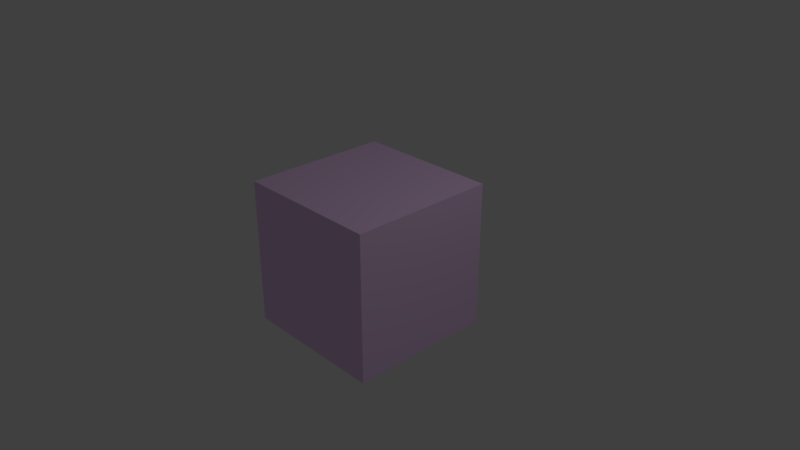 # Source: cube.blend  (saved by Blender 2.79.7; exported with 4.5.12 LTS)
import bpy
from mathutils import Matrix  # noqa: F401  (used for matrix-valued properties, if any)

bpy.ops.wm.read_factory_settings(use_empty=True)
scene = bpy.context.scene
scene.name = 'Scene'

# ---- collections
col_collection_1 = bpy.data.collections.new('Collection 1'); scene.collection.children.link(col_collection_1)

# ---- materials (node trees are filled in below, after node groups)
mat_material = bpy.data.materials.new('Material')
mat_material.alpha_threshold = 0.0
mat_material.use_transparent_shadow = False
mat_material.diffuse_color = (0.9276, 0.6583, 1.0, 1.0)
mat_material.specular_color = (0.03252, 1.0, 0.1515)
mat_material.roughness = 0.5
mat_material.line_color = (0.0, 0.0, 0.0, 1.0)

# ---- material node trees

# ---- world
world_world = bpy.data.worlds.new('World'); scene.world = world_world
world_world.color = (0.05088, 0.05088, 0.05088)
world_world.use_sun_shadow = False
world_world.sun_shadow_jitter_overblur = 0.0

# ---- cameras
cam_camera = bpy.data.cameras.new('Camera')
cam_camera.clip_end = 100.0
cam_camera.lens = 35.0
cam_camera.sensor_width = 32.0
cam_camera.sensor_height = 18.0
cam_camera.ortho_scale = 7.314
cam_camera.dof.focus_distance = 0.0
cam_camera.dof.aperture_fstop = 128.0

# ---- lights
light_lamp = bpy.data.lights.new('Lamp', 'POINT')
light_lamp.transmission_factor = 0.0
light_lamp.cutoff_distance = 30.0
light_lamp.energy = 100.0
light_lamp.shadow_buffer_clip_start = 1.001
light_lamp.shadow_soft_size = 0.1
light_lamp.shadow_maximum_resolution = 0.006
light_lamp.use_absolute_resolution = True

# ---- meshes
me_cube = bpy.data.meshes.new('Cube')
me_cube.from_pydata([(1.0, 1.0, -1.0), (1.0, -1.0, -1.0), (-1.0, -1.0, -1.0), (-1.0, 1.0, -1.0), (1.0, 1.0, 1.0), (1.0, -1.0, 1.0), (-1.0, -1.0, 1.0), (-1.0, 1.0, 1.0)], [], [(0, 1, 2, 3), (4, 7, 6, 5), (0, 4, 5, 1), (1, 5, 6, 2), (2, 6, 7, 3), (4, 0, 3, 7)])
_uv = me_cube.uv_layers.new(name='UVMap')
_uv.uv.foreach_set('vector', [1.0, 1.0, 1.0, 2.384e-07, 1.788e-07, 3.278e-07, 4.47e-07, 1.0, 1.0, 1.0, 2.98e-07, 1.0, 5.96e-08, 4.172e-07, 1.0, -5.96e-08, 1.0, 2.384e-07, 1.0, 1.0, -5.96e-08, 1.0, 2.384e-07, 2.384e-07, 1.0, 2.384e-07, 1.0, 1.0, 5.96e-08, 1.0, 1.788e-07, 2.384e-07, 3.278e-07, 2.384e-07, 4.172e-07, 1.0, 1.0, 1.0, 1.0, 2.384e-07, 1.0, 1.0, 1.0, 2.384e-07, 4.47e-07, 2.384e-07, 2.98e-07, 1.0])
me_cube.materials.append(mat_material)
me_cube.use_remesh_preserve_volume = False
me_cube.use_remesh_preserve_attributes = False
me_cube.use_mirror_vertex_groups = False
me_cube.update()

# ---- objects
ob_cube = bpy.data.objects.new('Cube', me_cube)
ob_lamp = bpy.data.objects.new('Lamp', light_lamp)
ob_camera = bpy.data.objects.new('Camera', cam_camera)

# ---- transforms, parenting, visibility, modifiers, constraints
ob_cube.location = (0.0, 0.0, 0.0)
ob_cube.lock_rotations_4d = False
ob_cube.empty_display_type = 'ARROWS'
ob_cube.lineart.crease_threshold = 0.0
ob_lamp.location = (4.076, 1.005, 5.904)
ob_lamp.rotation_euler = (0.6503, 0.05522, 1.866)
ob_lamp.lock_rotations_4d = False
ob_lamp.empty_display_type = 'ARROWS'
ob_lamp.color = (0.0, 0.0, 0.0, 0.0)
ob_lamp.lineart.crease_threshold = 0.0
ob_camera.location = (7.481, -6.508, 5.344)
ob_camera.rotation_euler = (1.109, 0.0, 0.8149)
ob_camera.lock_rotations_4d = False
ob_camera.empty_display_type = 'ARROWS'
ob_camera.color = (0.0, 0.0, 0.0, 0.0)
ob_camera.display_type = 'WIRE'
ob_camera.lineart.crease_threshold = 0.0

# ---- collection membership
col_collection_1.objects.link(ob_cube)
col_collection_1.objects.link(ob_lamp)
col_collection_1.objects.link(ob_camera)

# ---- scene / render settings (as saved in the file)
scene.camera = ob_camera
scene.frame_start = 1; scene.frame_end = 250; scene.frame_set(1)
scene.render.engine = 'BLENDER_EEVEE_NEXT'
scene.render.resolution_percentage = 50
scene.render.dither_intensity = 0.0
scene.cycles.use_denoising = False
scene.cycles.samples = 128
scene.cycles.sampling_pattern = 'TABULATED_SOBOL'
scene.cycles.use_adaptive_sampling = False
scene.cycles.use_light_tree = False
scene.view_settings.view_transform = 'Standard'
bpy.context.view_layer.update()
